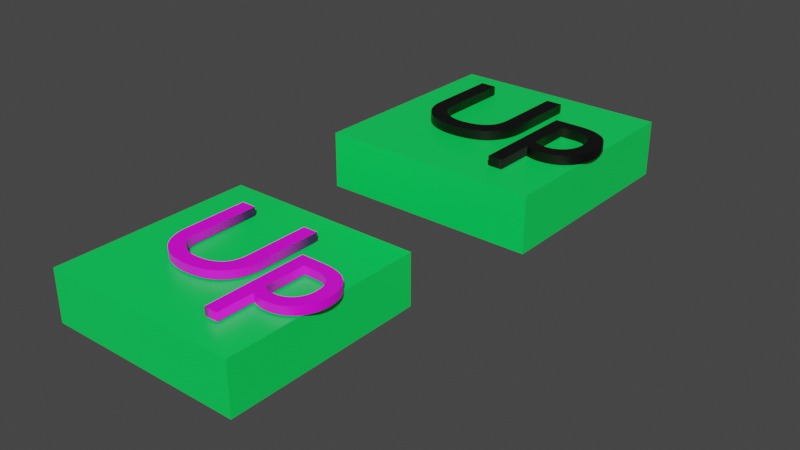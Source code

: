 # Source: EvolutiveCaseIO.blend  (saved by Blender 2.90.7; exported with 4.5.12 LTS)
import bpy
from mathutils import Matrix  # noqa: F401  (used for matrix-valued properties, if any)

bpy.ops.wm.read_factory_settings(use_empty=True)
scene = bpy.context.scene
scene.name = 'Scene'

# ---- collections
col_collection = bpy.data.collections.new('Collection'); scene.collection.children.link(col_collection)

# ---- images (referenced by path relative to the original .blend; pixels are not part of the script)
import os
ASSET_DIR = os.environ.get("B2B_ASSET_DIR", "")  # directory of the original .blend (textures are referenced by path, not embedded)
HERE = os.path.dirname(os.path.abspath(__file__))  # packed textures are extracted next to this script under _unpacked/

def load_image(name, relpath, width, height, colorspace="sRGB"):
    """Load a texture the original file referenced (path relative to the .blend, or extracted next to this script)."""
    p = next((c for c in (os.path.join(HERE, relpath), os.path.join(ASSET_DIR, relpath)) if relpath and os.path.exists(c)), "")
    if p:
        img = bpy.data.images.load(p, check_existing=True)
        img.name = name
    else:  # same state as the original file: an image datablock whose file is absent (Cycles renders it pink)
        img = bpy.data.images.new(name, width, height)
        img.source = "FILE"
        img.filepath = "//" + (relpath or name)
    img.colorspace_settings.name = colorspace
    return img
img_woodtexture_jpg = load_image('WoodTexture.jpg', 'WoodTexture.jpg', 1024, 1024, 'sRGB')

# ---- materials (node trees are filled in below, after node groups)
mat_material = bpy.data.materials.new('Material')
mat_material.alpha_threshold = 0.0
mat_material.use_transparent_shadow = False
mat_material.line_color = (0.0, 0.0, 0.0, 1.0)
mat_material_001 = bpy.data.materials.new('Material.001')
mat_material_001.use_transparent_shadow = False
mat_material_002 = bpy.data.materials.new('Material.002')
mat_material_002.use_transparent_shadow = False

# ---- material node trees
mat_material.use_nodes = True; mat_material.node_tree.nodes.clear()
_N = mat_material.node_tree.nodes; _L = mat_material.node_tree.links
n0 = _N.new('ShaderNodeOutputMaterial'); n0.name = 'Material Output'; n0.location = (300, 300)
n1 = _N.new('ShaderNodeBsdfPrincipled'); n1.name = 'Principled BSDF'; n1.location = (10, 300)
n1.distribution = 'GGX'
n1.subsurface_method = 'BURLEY'
n1.inputs[0].default_value = (0.002057, 0.8, 0.1072, 1.0)
n1.inputs[2].default_value = 0.4
n1.inputs[3].default_value = 1.45
n1.inputs[27].default_value = (0.0, 0.0, 0.0, 1.0)
n1.inputs[28].default_value = 1.0
_L.new(n1.outputs[0], n0.inputs[0])
n0.is_active_output = True
mat_material_001.use_nodes = True; mat_material_001.node_tree.nodes.clear()
_N = mat_material_001.node_tree.nodes; _L = mat_material_001.node_tree.links
n0 = _N.new('ShaderNodeBsdfPrincipled'); n0.name = 'Principled BSDF'; n0.location = (10, 300)
n0.distribution = 'GGX'
n0.subsurface_method = 'BURLEY'
n0.inputs[3].default_value = 1.45
n0.inputs[27].default_value = (0.0, 0.0, 0.0, 1.0)
n0.inputs[28].default_value = 1.0
n1 = _N.new('ShaderNodeOutputMaterial'); n1.name = 'Material Output'; n1.location = (300, 300)
n2 = _N.new('ShaderNodeTexImage'); n2.name = 'Image Texture'; n2.location = (-180, 260)
n2.image = img_woodtexture_jpg
_L.new(n0.outputs[0], n1.inputs[0])
_L.new(n2.outputs[0], n0.inputs[0])
n1.is_active_output = True
mat_material_002.use_nodes = True; mat_material_002.node_tree.nodes.clear()
_N = mat_material_002.node_tree.nodes; _L = mat_material_002.node_tree.links
n0 = _N.new('ShaderNodeBsdfPrincipled'); n0.name = 'Principled BSDF'; n0.location = (10, 300)
n0.distribution = 'GGX'
n0.subsurface_method = 'BURLEY'
n0.inputs[0].default_value = (0.0, 0.0, 0.0, 1.0)
n0.inputs[3].default_value = 1.45
n0.inputs[27].default_value = (0.0, 0.0, 0.0, 1.0)
n0.inputs[28].default_value = 1.0
n1 = _N.new('ShaderNodeOutputMaterial'); n1.name = 'Material Output'; n1.location = (300, 300)
_L.new(n0.outputs[0], n1.inputs[0])
n1.is_active_output = True

# ---- world
world_world = bpy.data.worlds.new('World'); scene.world = world_world
world_world.use_nodes = True; world_world.node_tree.nodes.clear()
_N = world_world.node_tree.nodes; _L = world_world.node_tree.links
n0 = _N.new('ShaderNodeOutputWorld'); n0.name = 'World Output'; n0.location = (300, 300)
n1 = _N.new('ShaderNodeBackground'); n1.name = 'Background'; n1.location = (10, 300)
n1.inputs[0].default_value = (0.05088, 0.05088, 0.05088, 1.0)
_L.new(n1.outputs[0], n0.inputs[0])
n0.is_active_output = True
world_world.color = (0.05088, 0.05088, 0.05088)
world_world.use_sun_shadow = False
world_world.sun_shadow_jitter_overblur = 0.0

# ---- meshes
me_cube = bpy.data.meshes.new('Cube')
me_cube.from_pydata([(1.0, 1.0, -0.4895), (1.0, 1.0, -1.0), (1.0, -1.0, -0.4895), (1.0, -1.0, -1.0), (-1.0, 1.0, -0.4895), (-1.0, 1.0, -1.0), (-1.0, -1.0, -0.4895), (-1.0, -1.0, -1.0)], [], [(0, 4, 6, 2), (3, 2, 6, 7), (7, 6, 4, 5), (5, 1, 3, 7), (1, 0, 2, 3), (5, 4, 0, 1)])
_uv = me_cube.uv_layers.new(name='UVMap')
_uv.uv.foreach_set('vector', [0.625, 0.5, 0.875, 0.5, 0.875, 0.75, 0.625, 0.75, 0.375, 0.75, 0.625, 0.75, 0.625, 1.0, 0.375, 1.0, 0.375, 0.0, 0.625, 0.0, 0.625, 0.25, 0.375, 0.25, 0.125, 0.5, 0.375, 0.5, 0.375, 0.75, 0.125, 0.75, 0.375, 0.5, 0.625, 0.5, 0.625, 0.75, 0.375, 0.75, 0.375, 0.25, 0.625, 0.25, 0.625, 0.5, 0.375, 0.5])
me_cube.materials.append(mat_material)
me_cube.use_remesh_preserve_volume = False
me_cube.use_remesh_preserve_attributes = False
me_cube.use_mirror_vertex_groups = False
me_cube.update()
me_cube_001 = bpy.data.meshes.new('Cube.001')
me_cube_001.from_pydata([(1.0, 1.0, -0.4895), (1.0, 1.0, -1.0), (1.0, -1.0, -0.4895), (1.0, -1.0, -1.0), (-1.0, 1.0, -0.4895), (-1.0, 1.0, -1.0), (-1.0, -1.0, -0.4895), (-1.0, -1.0, -1.0)], [], [(0, 4, 6, 2), (3, 2, 6, 7), (7, 6, 4, 5), (5, 1, 3, 7), (1, 0, 2, 3), (5, 4, 0, 1)])
_uv = me_cube_001.uv_layers.new(name='UVMap')
_uv.uv.foreach_set('vector', [0.625, 0.5, 0.875, 0.5, 0.875, 0.75, 0.625, 0.75, 0.375, 0.75, 0.625, 0.75, 0.625, 1.0, 0.375, 1.0, 0.375, 0.0, 0.625, 0.0, 0.625, 0.25, 0.375, 0.25, 0.125, 0.5, 0.375, 0.5, 0.375, 0.75, 0.125, 0.75, 0.375, 0.5, 0.625, 0.5, 0.625, 0.75, 0.375, 0.75, 0.375, 0.25, 0.625, 0.25, 0.625, 0.5, 0.375, 0.5])
me_cube_001.materials.append(mat_material)
me_cube_001.use_remesh_preserve_volume = False
me_cube_001.use_remesh_preserve_attributes = False
me_cube_001.use_mirror_vertex_groups = False
me_cube_001.update()

# ---- curves / text
txt_text = bpy.data.curves.new('Text', 'FONT')
txt_text.dimensions = '2D'
txt_text.body = 'Up'
txt_text.materials.append(mat_material_001)
txt_text.use_path_clamp = True
txt_text.extrude = 0.04
txt_text.size = 1.5
txt_text_001 = bpy.data.curves.new('Text.001', 'FONT')
txt_text_001.dimensions = '2D'
txt_text_001.body = 'Up'
txt_text_001.materials.append(mat_material_002)
txt_text_001.use_path_clamp = True
txt_text_001.extrude = 0.04
txt_text_001.size = 1.5

# ---- objects
ob_evolutivecase1 = bpy.data.objects.new('EvolutiveCase1', me_cube)
ob_evolutivecase = bpy.data.objects.new('EvolutiveCase', me_cube_001)
ob_text = bpy.data.objects.new('Text', txt_text)
ob_text_001 = bpy.data.objects.new('Text.001', txt_text_001)

# ---- transforms, parenting, visibility, modifiers, constraints
ob_evolutivecase1.location = (0.0, 0.0, 0.0)
ob_evolutivecase1.lock_rotations_4d = False
ob_evolutivecase1.empty_display_type = 'ARROWS'
ob_evolutivecase1.lineart.crease_threshold = 0.0
ob_evolutivecase.location = (0.7734, 2.454, 0.5703)
ob_evolutivecase.lock_rotations_4d = False
ob_evolutivecase.empty_display_type = 'ARROWS'
ob_evolutivecase.lineart.crease_threshold = 0.0
ob_text.parent = ob_evolutivecase1
ob_text.location = (-0.6686, -0.383, -0.4356)
ob_text.lineart.crease_threshold = 0.0
ob_text_001.parent = ob_evolutivecase
ob_text_001.matrix_parent_inverse = Matrix(((1.0, -0.0, 0.0, -0.7734), (-0.0, 1.0, -0.0, -2.454), (0.0, -0.0, 1.0, -0.5703), (-0.0, 0.0, -0.0, 1.0)))
ob_text_001.location = (0.06693, 2.075, 0.1341)
ob_text_001.lineart.crease_threshold = 0.0

# ---- collection membership
col_collection.objects.link(ob_evolutivecase1)
col_collection.objects.link(ob_evolutivecase)
col_collection.objects.link(ob_text)
col_collection.objects.link(ob_text_001)

# ---- scene / render settings (as saved in the file)
scene.frame_start = 1; scene.frame_end = 250; scene.frame_set(1)
scene.render.engine = 'BLENDER_EEVEE_NEXT'
scene.cycles.use_denoising = False
scene.cycles.samples = 128
scene.cycles.sampling_pattern = 'TABULATED_SOBOL'
scene.cycles.use_adaptive_sampling = False
scene.cycles.use_light_tree = False
scene.view_settings.view_transform = 'Filmic'
bpy.context.view_layer.update()

# ---- added for rendering (the .blend has no active camera and no usable light): camera, sun
cam_auto = bpy.data.cameras.new('AutoCamera')
cam_auto.lens = 50.0
cam_auto.sensor_width = 36.0
cam_auto.clip_end = 1000.0
ob_auto_camera = bpy.data.objects.new('AutoCamera', cam_auto)
scene.collection.objects.link(ob_auto_camera)
ob_auto_camera.location = (5.98114, -5.11515, 3.7952)
ob_auto_camera.rotation_euler = (1.09748, -7.21219e-08, 0.694738)
scene.camera = ob_auto_camera
light_auto_sun = bpy.data.lights.new('AutoSun', 'SUN')
light_auto_sun.energy = 3.0
light_auto_sun.angle = 0.0523599
ob_auto_sun = bpy.data.objects.new('AutoSun', light_auto_sun)
scene.collection.objects.link(ob_auto_sun)
ob_auto_sun.rotation_euler = (0.872665, 0.174533, 0.523599)
bpy.context.view_layer.update()
